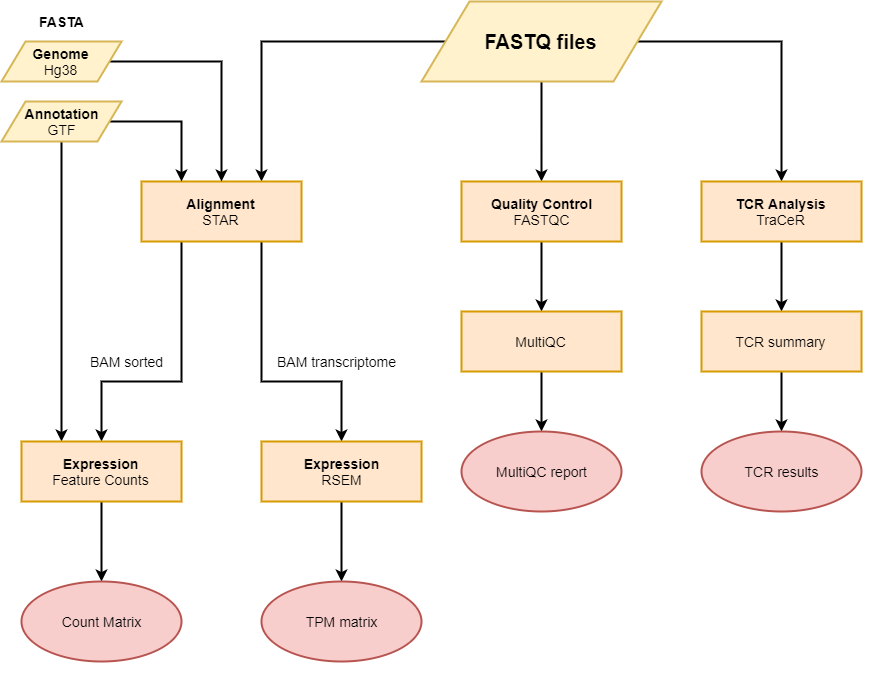

The diagram above was exported from draw.io. Its source (the exported page's mxGraphModel, read from the mxfile embedded in the PNG):
<mxGraphModel dx="1035" dy="512" grid="1" gridSize="10" guides="1" tooltips="1" connect="1" arrows="1" fold="1" page="1" pageScale="1" pageWidth="1169" pageHeight="1654" math="0" shadow="0">
  <root>
    <mxCell id="0" />
    <mxCell id="1" parent="0" />
    <mxCell id="OqK_wofmqFVNY5vhUI0j-6" style="edgeStyle=orthogonalEdgeStyle;rounded=0;orthogonalLoop=1;jettySize=auto;html=1;exitX=0;exitY=0.5;exitDx=0;exitDy=0;entryX=0.75;entryY=0;entryDx=0;entryDy=0;strokeWidth=2;" edge="1" parent="1" source="OqK_wofmqFVNY5vhUI0j-1" target="OqK_wofmqFVNY5vhUI0j-8">
      <mxGeometry relative="1" as="geometry">
        <mxPoint x="280" y="170" as="targetPoint" />
        <Array as="points">
          <mxPoint x="280" y="80" />
        </Array>
      </mxGeometry>
    </mxCell>
    <mxCell id="OqK_wofmqFVNY5vhUI0j-7" style="edgeStyle=orthogonalEdgeStyle;rounded=0;orthogonalLoop=1;jettySize=auto;html=1;strokeWidth=2;" edge="1" parent="1" source="OqK_wofmqFVNY5vhUI0j-1" target="OqK_wofmqFVNY5vhUI0j-3">
      <mxGeometry relative="1" as="geometry" />
    </mxCell>
    <mxCell id="OqK_wofmqFVNY5vhUI0j-30" style="edgeStyle=orthogonalEdgeStyle;rounded=0;orthogonalLoop=1;jettySize=auto;html=1;exitX=1;exitY=0.5;exitDx=0;exitDy=0;entryX=0.5;entryY=0;entryDx=0;entryDy=0;strokeWidth=2;" edge="1" parent="1" source="OqK_wofmqFVNY5vhUI0j-1" target="OqK_wofmqFVNY5vhUI0j-29">
      <mxGeometry relative="1" as="geometry">
        <Array as="points">
          <mxPoint x="800" y="80" />
        </Array>
      </mxGeometry>
    </mxCell>
    <mxCell id="OqK_wofmqFVNY5vhUI0j-1" value="&lt;b&gt;&lt;font style=&quot;font-size: 20px&quot;&gt;FASTQ files&lt;/font&gt;&lt;/b&gt;" style="shape=parallelogram;perimeter=parallelogramPerimeter;whiteSpace=wrap;html=1;strokeWidth=2;perimeterSpacing=0;fillColor=#fff2cc;strokeColor=#d6b656;" vertex="1" parent="1">
      <mxGeometry x="440" y="40" width="240" height="80" as="geometry" />
    </mxCell>
    <mxCell id="OqK_wofmqFVNY5vhUI0j-4" style="edgeStyle=orthogonalEdgeStyle;rounded=0;orthogonalLoop=1;jettySize=auto;html=1;strokeWidth=2;" edge="1" parent="1" source="OqK_wofmqFVNY5vhUI0j-3" target="OqK_wofmqFVNY5vhUI0j-5">
      <mxGeometry relative="1" as="geometry">
        <mxPoint x="400.0000000000001" y="320" as="targetPoint" />
      </mxGeometry>
    </mxCell>
    <mxCell id="OqK_wofmqFVNY5vhUI0j-3" value="&lt;font style=&quot;font-size: 14px&quot;&gt;&lt;b&gt;Quality Control&lt;br&gt;&lt;/b&gt;FASTQC&lt;/font&gt;" style="rounded=0;whiteSpace=wrap;html=1;strokeWidth=2;fillColor=#ffe6cc;strokeColor=#d79b00;" vertex="1" parent="1">
      <mxGeometry x="480" y="220" width="160" height="60" as="geometry" />
    </mxCell>
    <mxCell id="OqK_wofmqFVNY5vhUI0j-46" style="edgeStyle=orthogonalEdgeStyle;rounded=0;orthogonalLoop=1;jettySize=auto;html=1;exitX=0.5;exitY=1;exitDx=0;exitDy=0;entryX=0.5;entryY=0;entryDx=0;entryDy=0;strokeWidth=2;" edge="1" parent="1" source="OqK_wofmqFVNY5vhUI0j-5" target="OqK_wofmqFVNY5vhUI0j-45">
      <mxGeometry relative="1" as="geometry" />
    </mxCell>
    <mxCell id="OqK_wofmqFVNY5vhUI0j-5" value="&lt;font style=&quot;font-size: 14px&quot;&gt;MultiQC&lt;/font&gt;" style="rounded=0;whiteSpace=wrap;html=1;strokeWidth=2;fillColor=#ffe6cc;strokeColor=#d79b00;" vertex="1" parent="1">
      <mxGeometry x="480" y="350" width="160" height="60" as="geometry" />
    </mxCell>
    <mxCell id="OqK_wofmqFVNY5vhUI0j-23" style="edgeStyle=orthogonalEdgeStyle;rounded=0;orthogonalLoop=1;jettySize=auto;html=1;exitX=0.25;exitY=1;exitDx=0;exitDy=0;entryX=0.5;entryY=0;entryDx=0;entryDy=0;strokeWidth=2;" edge="1" parent="1" source="OqK_wofmqFVNY5vhUI0j-8" target="OqK_wofmqFVNY5vhUI0j-25">
      <mxGeometry relative="1" as="geometry">
        <mxPoint x="90" y="360" as="targetPoint" />
        <Array as="points">
          <mxPoint x="200" y="420" />
          <mxPoint x="120" y="420" />
        </Array>
      </mxGeometry>
    </mxCell>
    <mxCell id="OqK_wofmqFVNY5vhUI0j-39" style="edgeStyle=orthogonalEdgeStyle;rounded=0;orthogonalLoop=1;jettySize=auto;html=1;exitX=0.75;exitY=1;exitDx=0;exitDy=0;entryX=0.5;entryY=0;entryDx=0;entryDy=0;strokeWidth=2;" edge="1" parent="1" source="OqK_wofmqFVNY5vhUI0j-8" target="OqK_wofmqFVNY5vhUI0j-27">
      <mxGeometry relative="1" as="geometry">
        <Array as="points">
          <mxPoint x="280" y="420" />
          <mxPoint x="360" y="420" />
        </Array>
      </mxGeometry>
    </mxCell>
    <mxCell id="OqK_wofmqFVNY5vhUI0j-8" value="&lt;font style=&quot;font-size: 14px&quot;&gt;&lt;b&gt;Alignment&lt;/b&gt;&lt;br&gt;STAR&lt;/font&gt;" style="rounded=0;whiteSpace=wrap;html=1;strokeWidth=2;fillColor=#ffe6cc;strokeColor=#d79b00;" vertex="1" parent="1">
      <mxGeometry x="160" y="220" width="160" height="60" as="geometry" />
    </mxCell>
    <mxCell id="OqK_wofmqFVNY5vhUI0j-16" style="edgeStyle=orthogonalEdgeStyle;orthogonalLoop=1;jettySize=auto;html=1;entryX=0.5;entryY=0;entryDx=0;entryDy=0;exitX=1;exitY=0.5;exitDx=0;exitDy=0;rounded=0;strokeWidth=2;" edge="1" parent="1" source="OqK_wofmqFVNY5vhUI0j-19" target="OqK_wofmqFVNY5vhUI0j-8">
      <mxGeometry relative="1" as="geometry">
        <mxPoint x="160" y="99.66666666666674" as="sourcePoint" />
        <mxPoint x="241" y="190" as="targetPoint" />
        <Array as="points">
          <mxPoint x="240" y="100" />
        </Array>
      </mxGeometry>
    </mxCell>
    <mxCell id="OqK_wofmqFVNY5vhUI0j-17" style="edgeStyle=orthogonalEdgeStyle;rounded=0;orthogonalLoop=1;jettySize=auto;html=1;entryX=0.25;entryY=0;entryDx=0;entryDy=0;exitX=1;exitY=0.5;exitDx=0;exitDy=0;strokeWidth=2;" edge="1" parent="1" source="OqK_wofmqFVNY5vhUI0j-20" target="OqK_wofmqFVNY5vhUI0j-8">
      <mxGeometry relative="1" as="geometry">
        <mxPoint x="160" y="159.66666666666674" as="sourcePoint" />
        <mxPoint x="200" y="210" as="targetPoint" />
        <Array as="points">
          <mxPoint x="200" y="160" />
        </Array>
      </mxGeometry>
    </mxCell>
    <mxCell id="OqK_wofmqFVNY5vhUI0j-11" value="&lt;b&gt;&lt;font style=&quot;font-size: 14px&quot;&gt;FASTA&lt;/font&gt;&lt;/b&gt;" style="text;html=1;align=center;verticalAlign=middle;resizable=0;points=[];autosize=1;strokeWidth=1;" vertex="1" parent="1">
      <mxGeometry x="50" y="50" width="60" height="20" as="geometry" />
    </mxCell>
    <mxCell id="OqK_wofmqFVNY5vhUI0j-19" value="&lt;font style=&quot;font-size: 14px&quot;&gt;&lt;b style=&quot;white-space: normal&quot;&gt;Genome&lt;/b&gt;&lt;br style=&quot;white-space: normal&quot;&gt;&lt;span style=&quot;white-space: normal&quot;&gt;Hg38&lt;/span&gt;&lt;/font&gt;" style="shape=parallelogram;perimeter=parallelogramPerimeter;whiteSpace=wrap;html=1;strokeWidth=2;fillColor=#fff2cc;strokeColor=#d6b656;" vertex="1" parent="1">
      <mxGeometry x="20" y="80" width="120" height="40" as="geometry" />
    </mxCell>
    <mxCell id="OqK_wofmqFVNY5vhUI0j-28" style="edgeStyle=orthogonalEdgeStyle;rounded=0;orthogonalLoop=1;jettySize=auto;html=1;entryX=0.25;entryY=0;entryDx=0;entryDy=0;strokeWidth=2;" edge="1" parent="1" source="OqK_wofmqFVNY5vhUI0j-20" target="OqK_wofmqFVNY5vhUI0j-25">
      <mxGeometry relative="1" as="geometry">
        <Array as="points">
          <mxPoint x="80" y="230" />
          <mxPoint x="80" y="230" />
        </Array>
      </mxGeometry>
    </mxCell>
    <mxCell id="OqK_wofmqFVNY5vhUI0j-20" value="&lt;font style=&quot;font-size: 14px&quot;&gt;&lt;b style=&quot;white-space: normal&quot;&gt;Annotation&lt;/b&gt;&lt;br style=&quot;white-space: normal&quot;&gt;&lt;span style=&quot;white-space: normal&quot;&gt;GTF&lt;/span&gt;&lt;/font&gt;" style="shape=parallelogram;perimeter=parallelogramPerimeter;whiteSpace=wrap;html=1;rounded=0;strokeWidth=2;fillColor=#fff2cc;strokeColor=#d6b656;" vertex="1" parent="1">
      <mxGeometry x="20" y="140" width="120" height="40" as="geometry" />
    </mxCell>
    <mxCell id="OqK_wofmqFVNY5vhUI0j-33" style="edgeStyle=orthogonalEdgeStyle;rounded=0;orthogonalLoop=1;jettySize=auto;html=1;entryX=0.5;entryY=0;entryDx=0;entryDy=0;strokeWidth=2;" edge="1" parent="1" source="OqK_wofmqFVNY5vhUI0j-25" target="OqK_wofmqFVNY5vhUI0j-43">
      <mxGeometry relative="1" as="geometry">
        <mxPoint x="120" y="600" as="targetPoint" />
      </mxGeometry>
    </mxCell>
    <mxCell id="OqK_wofmqFVNY5vhUI0j-25" value="&lt;font style=&quot;font-size: 14px&quot;&gt;&lt;b&gt;Expression&lt;/b&gt;&lt;br&gt;Feature Counts&lt;/font&gt;" style="rounded=0;whiteSpace=wrap;html=1;strokeWidth=2;fillColor=#ffe6cc;strokeColor=#d79b00;" vertex="1" parent="1">
      <mxGeometry x="40" y="480" width="160" height="60" as="geometry" />
    </mxCell>
    <mxCell id="OqK_wofmqFVNY5vhUI0j-34" style="edgeStyle=orthogonalEdgeStyle;rounded=0;orthogonalLoop=1;jettySize=auto;html=1;entryX=0.5;entryY=0;entryDx=0;entryDy=0;strokeWidth=2;" edge="1" parent="1" source="OqK_wofmqFVNY5vhUI0j-27" target="OqK_wofmqFVNY5vhUI0j-44">
      <mxGeometry relative="1" as="geometry">
        <mxPoint x="360" y="600" as="targetPoint" />
      </mxGeometry>
    </mxCell>
    <mxCell id="OqK_wofmqFVNY5vhUI0j-27" value="&lt;font style=&quot;font-size: 14px&quot;&gt;&lt;b&gt;Expression&lt;/b&gt;&lt;br&gt;RSEM&lt;/font&gt;" style="rounded=0;whiteSpace=wrap;html=1;strokeWidth=2;fillColor=#ffe6cc;strokeColor=#d79b00;" vertex="1" parent="1">
      <mxGeometry x="280" y="480" width="160" height="60" as="geometry" />
    </mxCell>
    <mxCell id="OqK_wofmqFVNY5vhUI0j-38" style="edgeStyle=orthogonalEdgeStyle;rounded=0;orthogonalLoop=1;jettySize=auto;html=1;entryX=0.5;entryY=0;entryDx=0;entryDy=0;strokeWidth=2;" edge="1" parent="1" source="OqK_wofmqFVNY5vhUI0j-29" target="OqK_wofmqFVNY5vhUI0j-36">
      <mxGeometry relative="1" as="geometry" />
    </mxCell>
    <mxCell id="OqK_wofmqFVNY5vhUI0j-29" value="&lt;font style=&quot;font-size: 14px&quot;&gt;&lt;b&gt;TCR Analysis&lt;/b&gt;&lt;br&gt;TraCeR&lt;/font&gt;" style="rounded=0;whiteSpace=wrap;html=1;strokeWidth=2;fillColor=#ffe6cc;strokeColor=#d79b00;" vertex="1" parent="1">
      <mxGeometry x="720" y="220" width="160" height="60" as="geometry" />
    </mxCell>
    <mxCell id="OqK_wofmqFVNY5vhUI0j-31" value="&lt;font size=&quot;1&quot;&gt;&lt;span style=&quot;font-size: 14px&quot;&gt;BAM sorted&lt;/span&gt;&lt;/font&gt;" style="text;html=1;align=center;verticalAlign=middle;resizable=0;points=[];autosize=1;strokeWidth=1;" vertex="1" parent="1">
      <mxGeometry x="100" y="390" width="90" height="20" as="geometry" />
    </mxCell>
    <mxCell id="OqK_wofmqFVNY5vhUI0j-32" value="&lt;font style=&quot;font-size: 14px&quot;&gt;BAM transcriptome&lt;/font&gt;" style="text;html=1;align=center;verticalAlign=middle;resizable=0;points=[];autosize=1;" vertex="1" parent="1">
      <mxGeometry x="290" y="390" width="130" height="20" as="geometry" />
    </mxCell>
    <mxCell id="OqK_wofmqFVNY5vhUI0j-41" style="edgeStyle=orthogonalEdgeStyle;rounded=0;orthogonalLoop=1;jettySize=auto;html=1;exitX=0.5;exitY=1;exitDx=0;exitDy=0;entryX=0.5;entryY=0;entryDx=0;entryDy=0;strokeWidth=2;" edge="1" parent="1" source="OqK_wofmqFVNY5vhUI0j-36" target="OqK_wofmqFVNY5vhUI0j-42">
      <mxGeometry relative="1" as="geometry">
        <mxPoint x="720" y="439.9999999999999" as="targetPoint" />
      </mxGeometry>
    </mxCell>
    <mxCell id="OqK_wofmqFVNY5vhUI0j-36" value="&lt;font style=&quot;font-size: 14px&quot;&gt;TCR summary&lt;/font&gt;" style="rounded=0;whiteSpace=wrap;html=1;strokeWidth=2;fillColor=#ffe6cc;strokeColor=#d79b00;" vertex="1" parent="1">
      <mxGeometry x="720" y="350" width="160" height="60" as="geometry" />
    </mxCell>
    <mxCell id="OqK_wofmqFVNY5vhUI0j-42" value="&lt;font style=&quot;font-size: 14px&quot;&gt;TCR results&lt;/font&gt;" style="ellipse;whiteSpace=wrap;html=1;rounded=0;strokeWidth=2;fillColor=#f8cecc;strokeColor=#b85450;" vertex="1" parent="1">
      <mxGeometry x="720" y="470" width="160" height="80" as="geometry" />
    </mxCell>
    <mxCell id="OqK_wofmqFVNY5vhUI0j-43" value="&lt;font style=&quot;font-size: 14px&quot;&gt;Count Matrix&lt;/font&gt;" style="ellipse;whiteSpace=wrap;html=1;rounded=0;strokeWidth=2;fillColor=#f8cecc;strokeColor=#b85450;" vertex="1" parent="1">
      <mxGeometry x="40" y="620" width="160" height="80" as="geometry" />
    </mxCell>
    <mxCell id="OqK_wofmqFVNY5vhUI0j-44" value="&lt;font style=&quot;font-size: 14px&quot;&gt;TPM matrix&lt;/font&gt;" style="ellipse;whiteSpace=wrap;html=1;rounded=0;strokeWidth=2;fillColor=#f8cecc;strokeColor=#b85450;" vertex="1" parent="1">
      <mxGeometry x="280" y="620" width="160" height="80" as="geometry" />
    </mxCell>
    <mxCell id="OqK_wofmqFVNY5vhUI0j-45" value="&lt;font style=&quot;font-size: 14px&quot;&gt;MultiQC report&lt;/font&gt;" style="ellipse;whiteSpace=wrap;html=1;rounded=0;strokeWidth=2;fillColor=#f8cecc;strokeColor=#b85450;" vertex="1" parent="1">
      <mxGeometry x="480" y="470" width="160" height="80" as="geometry" />
    </mxCell>
    <mxCell id="OqK_wofmqFVNY5vhUI0j-47" value="Text" style="text;html=1;strokeColor=none;fillColor=none;align=center;verticalAlign=middle;whiteSpace=wrap;rounded=0;" vertex="1" parent="1">
      <mxGeometry x="100" y="730" width="40" height="20" as="geometry" />
    </mxCell>
    <mxCell id="OqK_wofmqFVNY5vhUI0j-48" value="Text" style="text;html=1;strokeColor=none;fillColor=none;align=center;verticalAlign=middle;whiteSpace=wrap;rounded=0;" vertex="1" parent="1">
      <mxGeometry x="340" y="730" width="40" height="20" as="geometry" />
    </mxCell>
    <mxCell id="OqK_wofmqFVNY5vhUI0j-49" value="Text" style="text;html=1;align=center;verticalAlign=middle;resizable=0;points=[];autosize=1;" vertex="1" parent="1">
      <mxGeometry x="936" y="289" width="40" height="20" as="geometry" />
    </mxCell>
  </root>
</mxGraphModel>